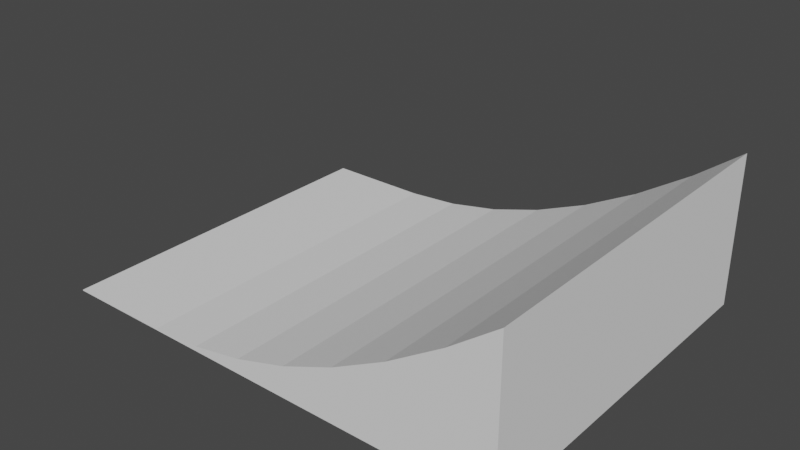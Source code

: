 # Source: ramp.blend  (saved by Blender 2.93.21; exported with 4.5.12 LTS)
import bpy
from mathutils import Matrix  # noqa: F401  (used for matrix-valued properties, if any)

bpy.ops.wm.read_factory_settings(use_empty=True)
scene = bpy.context.scene
scene.name = 'Scene'

# ---- collections
col_collection = bpy.data.collections.new('Collection'); scene.collection.children.link(col_collection)

# ---- materials (node trees are filled in below, after node groups)
mat_black = bpy.data.materials.new('Black')
mat_black.use_transparent_shadow = False
mat_white = bpy.data.materials.new('White')
mat_white.use_transparent_shadow = False
mat_red = bpy.data.materials.new('Red')
mat_red.use_transparent_shadow = False
mat_green = bpy.data.materials.new('Green')
mat_green.use_transparent_shadow = False
mat_blue = bpy.data.materials.new('Blue')
mat_blue.use_transparent_shadow = False
mat_grey = bpy.data.materials.new('Grey')
mat_grey.use_transparent_shadow = False

# ---- material node trees

# ---- world
world_world = bpy.data.worlds.new('World'); scene.world = world_world
world_world.use_nodes = True; world_world.node_tree.nodes.clear()
_N = world_world.node_tree.nodes; _L = world_world.node_tree.links
n0 = _N.new('ShaderNodeOutputWorld'); n0.name = 'World Output'; n0.location = (300, 300)
n1 = _N.new('ShaderNodeBackground'); n1.name = 'Background'; n1.location = (10, 300)
n1.inputs[0].default_value = (0.05088, 0.05088, 0.05088, 1.0)
_L.new(n1.outputs[0], n0.inputs[0])
n0.is_active_output = True
world_world.color = (0.05088, 0.05088, 0.05088)
world_world.use_sun_shadow = False
world_world.sun_shadow_jitter_overblur = 0.0

# ---- meshes
me_cube_001 = bpy.data.meshes.new('Cube.001')
me_cube_001.from_pydata([(-1.311, -1.0, 0.9506), (-1.311, -1.0, 1.0), (-1.311, 1.0, 0.9506), (-1.311, 1.0, 1.0), (1.304, -1.0, 0.9506), (1.304, -1.0, 9.298), (1.304, 1.0, 0.9506), (1.304, 1.0, 9.298), (1.046, 1.0, 0.9506), (1.046, 1.0, 7.363), (1.046, -1.0, 0.9506), (1.046, -1.0, 7.363), (-0.1324, 1.0, 0.9506), (-0.1324, -1.0, 1.784), (-0.1324, 1.0, 1.784), (-0.1324, -1.0, 0.9506), (0.4569, 1.0, 3.904), (0.4569, -1.0, 0.9506), (0.4569, 1.0, 0.9506), (0.4569, -1.0, 3.904), (-0.7218, 1.0, 0.9506), (-0.7218, -1.0, 1.005), (-0.7218, 1.0, 1.005), (-0.7218, -1.0, 0.9506), (0.1622, 1.0, 0.9506), (0.1622, -1.0, 2.677), (0.1622, 1.0, 2.677), (0.1622, -1.0, 0.9506), (0.7516, 1.0, 5.466), (0.7516, -1.0, 0.9506), (0.7516, 1.0, 0.9506), (0.7516, -1.0, 5.466), (-0.4271, 1.0, 1.227), (-0.4271, -1.0, 0.9506), (-0.4271, 1.0, 0.9506), (-0.4271, -1.0, 1.227), (-1.016, 1.0, 0.9506), (-1.016, -1.0, 1.0), (-1.016, 1.0, 1.0), (-1.016, -1.0, 0.9506)], [], [(0, 1, 3, 2), (8, 9, 7, 6), (6, 7, 5, 4), (39, 37, 1, 0), (8, 6, 4, 10), (38, 3, 1, 37), (7, 9, 11, 5), (30, 8, 10, 29), (4, 5, 11, 10), (30, 28, 9, 8), (34, 32, 14, 12), (34, 12, 15, 33), (26, 14, 13, 25), (27, 25, 13, 15), (29, 31, 19, 17), (28, 16, 19, 31), (24, 26, 16, 18), (24, 18, 17, 27), (36, 20, 23, 39), (36, 38, 22, 20), (32, 22, 21, 35), (33, 35, 21, 23), (12, 24, 27, 15), (12, 14, 26, 24), (17, 19, 25, 27), (16, 26, 25, 19), (9, 28, 31, 11), (10, 11, 31, 29), (18, 16, 28, 30), (18, 30, 29, 17), (15, 13, 35, 33), (14, 32, 35, 13), (20, 34, 33, 23), (20, 22, 32, 34), (2, 3, 38, 36), (2, 36, 39, 0), (22, 38, 37, 21), (23, 21, 37, 39)])
_uv = me_cube_001.uv_layers.new(name='UVMap')
_uv.uv.foreach_set('vector', [0.375, 0.0, 0.625, 0.0, 0.625, 0.25, 0.375, 0.25, 0.375, 0.4753, 0.625, 0.4753, 0.625, 0.5, 0.375, 0.5, 0.375, 0.5, 0.625, 0.5, 0.625, 0.75, 0.375, 0.75, 0.375, 0.9718, 0.625, 0.9718, 0.625, 1.0, 0.375, 1.0, 0.3503, 0.5, 0.375, 0.5, 0.375, 0.75, 0.3503, 0.75, 0.8468, 0.5, 0.875, 0.5, 0.875, 0.75, 0.8468, 0.75, 0.625, 0.5, 0.6497, 0.5, 0.6497, 0.75, 0.625, 0.75, 0.3222, 0.5, 0.3503, 0.5, 0.3503, 0.75, 0.3222, 0.75, 0.375, 0.75, 0.625, 0.75, 0.625, 0.7747, 0.375, 0.7747, 0.375, 0.4472, 0.625, 0.4472, 0.625, 0.4753, 0.375, 0.4753, 0.375, 0.3345, 0.625, 0.3345, 0.625, 0.3627, 0.375, 0.3627, 0.2095, 0.5, 0.2377, 0.5, 0.2377, 0.75, 0.2095, 0.75, 0.7342, 0.5, 0.7623, 0.5, 0.7623, 0.75, 0.7342, 0.75, 0.375, 0.8592, 0.625, 0.8592, 0.625, 0.8873, 0.375, 0.8873, 0.375, 0.8028, 0.625, 0.8028, 0.625, 0.831, 0.375, 0.831, 0.6778, 0.5, 0.706, 0.5, 0.706, 0.75, 0.6778, 0.75, 0.375, 0.3908, 0.625, 0.3908, 0.625, 0.419, 0.375, 0.419, 0.2658, 0.5, 0.294, 0.5, 0.294, 0.75, 0.2658, 0.75, 0.1532, 0.5, 0.1813, 0.5, 0.1813, 0.75, 0.1532, 0.75, 0.375, 0.2782, 0.625, 0.2782, 0.625, 0.3063, 0.375, 0.3063, 0.7905, 0.5, 0.8187, 0.5, 0.8187, 0.75, 0.7905, 0.75, 0.375, 0.9155, 0.625, 0.9155, 0.625, 0.9437, 0.375, 0.9437, 0.2377, 0.5, 0.2658, 0.5, 0.2658, 0.75, 0.2377, 0.75, 0.375, 0.3627, 0.625, 0.3627, 0.625, 0.3908, 0.375, 0.3908, 0.375, 0.831, 0.625, 0.831, 0.625, 0.8592, 0.375, 0.8592, 0.706, 0.5, 0.7342, 0.5, 0.7342, 0.75, 0.706, 0.75, 0.6497, 0.5, 0.6778, 0.5, 0.6778, 0.75, 0.6497, 0.75, 0.375, 0.7747, 0.625, 0.7747, 0.625, 0.8028, 0.375, 0.8028, 0.375, 0.419, 0.625, 0.419, 0.625, 0.4472, 0.375, 0.4472, 0.294, 0.5, 0.3222, 0.5, 0.3222, 0.75, 0.294, 0.75, 0.375, 0.8873, 0.625, 0.8873, 0.625, 0.9155, 0.375, 0.9155, 0.7623, 0.5, 0.7905, 0.5, 0.7905, 0.75, 0.7623, 0.75, 0.1813, 0.5, 0.2095, 0.5, 0.2095, 0.75, 0.1813, 0.75, 0.375, 0.3063, 0.625, 0.3063, 0.625, 0.3345, 0.375, 0.3345, 0.375, 0.25, 0.625, 0.25, 0.625, 0.2782, 0.375, 0.2782, 0.125, 0.5, 0.1532, 0.5, 0.1532, 0.75, 0.125, 0.75, 0.8187, 0.5, 0.8468, 0.5, 0.8468, 0.75, 0.8187, 0.75, 0.375, 0.9437, 0.625, 0.9437, 0.625, 0.9718, 0.375, 0.9718])
me_cube_001.use_remesh_fix_poles = True
me_cube_001.use_remesh_preserve_attributes = False
me_cube_001.update()

# ---- objects
ob_stroke = bpy.data.objects.new('Stroke', None)
ob_cube = bpy.data.objects.new('Cube', me_cube_001)

# ---- transforms, parenting, visibility, modifiers, constraints
ob_stroke.location = (0.0, 0.0, 0.0)
ob_stroke.empty_image_offset = (0.0, 0.0)
ob_stroke.color = (0.0, 0.0, 0.0, 1.0)
ob_stroke.use_grease_pencil_lights = True
ob_cube.location = (0.0, 0.0, 0.0)
ob_cube.scale = (10.0, 10.0, 1.0)

# ---- collection membership
col_collection.objects.link(ob_stroke)
col_collection.objects.link(ob_cube)

# ---- scene / render settings (as saved in the file)
scene.frame_start = 1; scene.frame_end = 250; scene.frame_set(0)
scene.render.engine = 'BLENDER_EEVEE_NEXT'
scene.cycles.use_denoising = False
scene.cycles.samples = 128
scene.cycles.sampling_pattern = 'TABULATED_SOBOL'
scene.cycles.use_adaptive_sampling = False
scene.cycles.use_light_tree = False
scene.view_settings.view_transform = 'Filmic'
bpy.context.view_layer.update()

# ---- added for rendering (the .blend has no active camera and no usable light): camera, sun
cam_auto = bpy.data.cameras.new('AutoCamera')
cam_auto.lens = 50.0
cam_auto.sensor_width = 36.0
cam_auto.clip_end = 1000.0
ob_auto_camera = bpy.data.objects.new('AutoCamera', cam_auto)
scene.collection.objects.link(ob_auto_camera)
ob_auto_camera.location = (31.3909, -37.7105, 30.2647)
ob_auto_camera.rotation_euler = (1.09748, -7.21219e-08, 0.694738)
scene.camera = ob_auto_camera
light_auto_sun = bpy.data.lights.new('AutoSun', 'SUN')
light_auto_sun.energy = 3.0
light_auto_sun.angle = 0.0523599
ob_auto_sun = bpy.data.objects.new('AutoSun', light_auto_sun)
scene.collection.objects.link(ob_auto_sun)
ob_auto_sun.rotation_euler = (0.872665, 0.174533, 0.523599)
bpy.context.view_layer.update()
